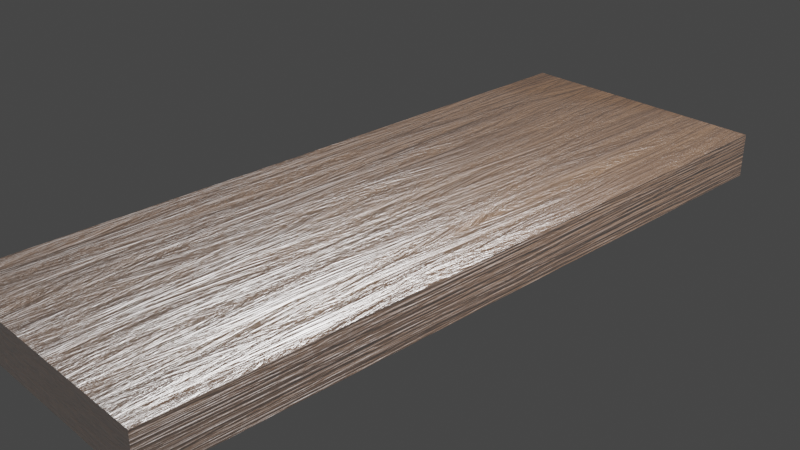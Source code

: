# Source: woodBalanceBoard.blend  (saved by Blender 3.2.14; exported with 4.5.12 LTS)
import bpy
from mathutils import Matrix  # noqa: F401  (used for matrix-valued properties, if any)

bpy.ops.wm.read_factory_settings(use_empty=True)
scene = bpy.context.scene
scene.name = 'Scene'

# ---- collections
col_collection = bpy.data.collections.new('Collection'); scene.collection.children.link(col_collection)

# ---- materials (node trees are filled in below, after node groups)
mat_material = bpy.data.materials.new('Material')
mat_material.alpha_threshold = 0.0
mat_material.use_transparent_shadow = False
mat_material.line_color = (0.0, 0.0, 0.0, 1.0)

# ---- material node trees
mat_material.use_nodes = True; mat_material.node_tree.nodes.clear()
_N = mat_material.node_tree.nodes; _L = mat_material.node_tree.links
n0 = _N.new('ShaderNodeOutputMaterial'); n0.name = 'Material Output'; n0.location = (300, 300)
n1 = _N.new('ShaderNodeValToRGB'); n1.name = 'ColorRamp'; n1.location = (-418, 204)
while len(n1.color_ramp.elements) > 1: n1.color_ramp.elements.remove(n1.color_ramp.elements[-1])
n1.color_ramp.elements[0].position = 0.3227; n1.color_ramp.elements[0].color = (0.6939, 0.314, 0.1144, 1.0)
_e = n1.color_ramp.elements.new(0.6909); _e.color = (0.2623, 0.09306, 0.01938, 1.0)
n2 = _N.new('ShaderNodeTexNoise'); n2.name = 'Noise Texture'; n2.location = (-646, 21)
n2.inputs[2].default_value = 1.7
n2.inputs[3].default_value = 16.0
n2.inputs[4].default_value = 0.75
n2.inputs[8].default_value = 0.7
n3 = _N.new('ShaderNodeMapping'); n3.name = 'Mapping'; n3.location = (-888, 2)
n3.inputs[3].default_value = (4.0, 1.0, 4.0)
n4 = _N.new('ShaderNodeTexCoord'); n4.name = 'Texture Coordinate'; n4.location = (-1168, -104)
n5 = _N.new('ShaderNodeBsdfPrincipled'); n5.name = 'Principled BSDF'; n5.location = (10, 300)
n5.distribution = 'GGX'
n5.subsurface_method = 'RANDOM_WALK_SKIN'
n5.inputs[2].default_value = 0.4
n5.inputs[3].default_value = 0.0
n5.inputs[13].default_value = 0.15
n5.inputs[27].default_value = (0.0, 0.0, 0.0, 1.0)
n5.inputs[28].default_value = 1.0
n6 = _N.new('ShaderNodeBump'); n6.name = 'Bump'; n6.location = (-294, -221)
n6.inputs[0].default_value = 0.4917
n6.inputs[1].default_value = 1.0
n6.inputs[2].default_value = 1.0
_L.new(n5.outputs[0], n0.inputs[0])
_L.new(n1.outputs[0], n5.inputs[0])
_L.new(n2.outputs[0], n1.inputs[0])
_L.new(n3.outputs[0], n2.inputs[0])
_L.new(n4.outputs[3], n3.inputs[0])
_L.new(n6.outputs[0], n5.inputs[5])
_L.new(n2.outputs[0], n6.inputs[3])
n0.is_active_output = True

# ---- world
world_world = bpy.data.worlds.new('World'); scene.world = world_world
world_world.use_nodes = True; world_world.node_tree.nodes.clear()
_N = world_world.node_tree.nodes; _L = world_world.node_tree.links
n0 = _N.new('ShaderNodeOutputWorld'); n0.name = 'World Output'; n0.location = (300, 300)
n1 = _N.new('ShaderNodeBackground'); n1.name = 'Background'; n1.location = (10, 300)
n1.inputs[0].default_value = (0.05088, 0.05088, 0.05088, 1.0)
_L.new(n1.outputs[0], n0.inputs[0])
n0.is_active_output = True
world_world.color = (0.05088, 0.05088, 0.05088)
world_world.use_sun_shadow = False
world_world.sun_shadow_jitter_overblur = 0.0

# ---- cameras
cam_camera = bpy.data.cameras.new('Camera')
cam_camera.clip_end = 100.0
cam_camera.ortho_scale = 7.314

# ---- lights
light_light = bpy.data.lights.new('Light', 'POINT')
light_light.transmission_factor = 0.0
light_light.energy = 1000.0
light_light.shadow_soft_size = 0.1
light_light.shadow_maximum_resolution = 0.006
light_light.use_absolute_resolution = True

# ---- meshes
me_cube = bpy.data.meshes.new('Cube')
me_cube.from_pydata([(1.0, 1.0, 1.0), (1.0, 1.0, -1.0), (1.0, -1.0, 1.0), (1.0, -1.0, -1.0), (-1.0, 1.0, 1.0), (-1.0, 1.0, -1.0), (-1.0, -1.0, 1.0), (-1.0, -1.0, -1.0)], [], [(0, 4, 6, 2), (3, 2, 6, 7), (7, 6, 4, 5), (5, 1, 3, 7), (1, 0, 2, 3), (5, 4, 0, 1)])
_uv = me_cube.uv_layers.new(name='UVMap')
_uv.uv.foreach_set('vector', [0.625, 0.5, 0.875, 0.5, 0.875, 0.75, 0.625, 0.75, 0.375, 0.75, 0.625, 0.75, 0.625, 1.0, 0.375, 1.0, 0.375, 0.0, 0.625, 0.0, 0.625, 0.25, 0.375, 0.25, 0.125, 0.5, 0.375, 0.5, 0.375, 0.75, 0.125, 0.75, 0.375, 0.5, 0.625, 0.5, 0.625, 0.75, 0.375, 0.75, 0.375, 0.25, 0.625, 0.25, 0.625, 0.5, 0.375, 0.5])
me_cube.materials.append(mat_material)
me_cube.use_mirror_vertex_groups = False
me_cube.update()

# ---- objects
ob_cube = bpy.data.objects.new('Cube', me_cube)
ob_light = bpy.data.objects.new('Light', light_light)
ob_camera = bpy.data.objects.new('Camera', cam_camera)

# ---- transforms, parenting, visibility, modifiers, constraints
ob_cube.location = (0.0, 0.0, 0.0)
ob_cube.scale = (1.5, 4.0, 0.25)
ob_cube.lock_rotations_4d = False
ob_cube.empty_display_type = 'ARROWS'
ob_cube.lineart.crease_threshold = 0.0
ob_light.location = (4.076, 1.005, 5.904)
ob_light.rotation_euler = (0.6503, 0.05522, 1.866)
ob_light.lock_rotations_4d = False
ob_light.empty_display_type = 'ARROWS'
ob_light.color = (0.0, 0.0, 0.0, 0.0)
ob_light.lineart.crease_threshold = 0.0
ob_camera.location = (7.359, -6.926, 4.958)
ob_camera.rotation_euler = (1.109, 0.0, 0.8149)
ob_camera.lock_rotations_4d = False
ob_camera.empty_display_type = 'ARROWS'
ob_camera.color = (0.0, 0.0, 0.0, 0.0)
ob_camera.display_type = 'WIRE'
ob_camera.lineart.crease_threshold = 0.0

# ---- collection membership
col_collection.objects.link(ob_cube)
col_collection.objects.link(ob_light)
col_collection.objects.link(ob_camera)

# ---- scene / render settings (as saved in the file)
scene.camera = ob_camera
scene.frame_start = 1; scene.frame_end = 250; scene.frame_set(0)
scene.render.engine = 'BLENDER_EEVEE_NEXT'
scene.cycles.sampling_pattern = 'TABULATED_SOBOL'
scene.cycles.use_light_tree = False
scene.view_settings.view_transform = 'Filmic'
bpy.context.view_layer.update()
